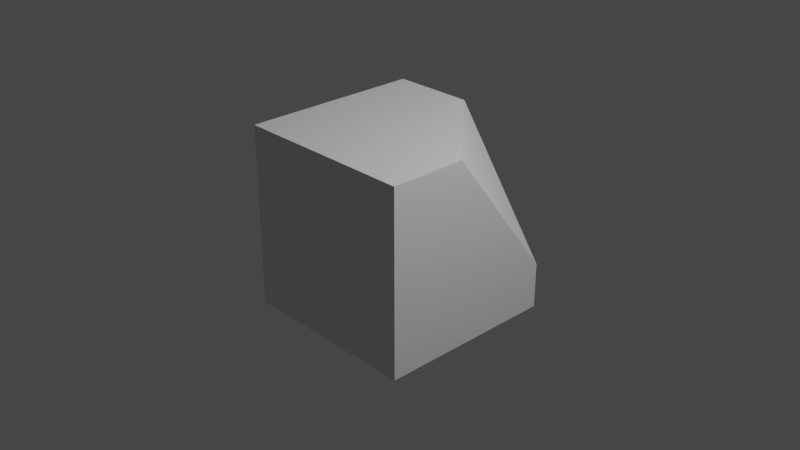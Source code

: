# Source: set_obj7_block.blend  (saved by Blender 3.4.6; exported with 4.5.12 LTS)
import bpy
from mathutils import Matrix  # noqa: F401  (used for matrix-valued properties, if any)

bpy.ops.wm.read_factory_settings(use_empty=True)
scene = bpy.context.scene
scene.name = 'Scene'

# ---- collections
col_collection = bpy.data.collections.new('Collection'); scene.collection.children.link(col_collection)

# ---- materials (node trees are filled in below, after node groups)
mat_material = bpy.data.materials.new('Material')
mat_material.alpha_threshold = 0.0
mat_material.use_transparent_shadow = False
mat_material.roughness = 0.5
mat_material.line_color = (0.0, 0.0, 0.0, 1.0)

# ---- material node trees
mat_material.use_nodes = True; mat_material.node_tree.nodes.clear()
_N = mat_material.node_tree.nodes; _L = mat_material.node_tree.links
n0 = _N.new('ShaderNodeOutputMaterial'); n0.name = 'Material Output'; n0.location = (300, 300)
n1 = _N.new('ShaderNodeBsdfPrincipled'); n1.name = 'Principled BSDF'; n1.location = (10, 300)
n1.distribution = 'GGX'
n1.subsurface_method = 'RANDOM_WALK_SKIN'
n1.inputs[3].default_value = 1.45
n1.inputs[27].default_value = (0.0, 0.0, 0.0, 1.0)
n1.inputs[28].default_value = 1.0
_L.new(n1.outputs[0], n0.inputs[0])
n0.is_active_output = True

# ---- world
world_world = bpy.data.worlds.new('World'); scene.world = world_world
world_world.use_nodes = True; world_world.node_tree.nodes.clear()
_N = world_world.node_tree.nodes; _L = world_world.node_tree.links
n0 = _N.new('ShaderNodeOutputWorld'); n0.name = 'World Output'; n0.location = (300, 300)
n1 = _N.new('ShaderNodeBackground'); n1.name = 'Background'; n1.location = (10, 300)
n1.inputs[0].default_value = (0.05088, 0.05088, 0.05088, 1.0)
_L.new(n1.outputs[0], n0.inputs[0])
n0.is_active_output = True
world_world.color = (0.05088, 0.05088, 0.05088)
world_world.use_sun_shadow = False
world_world.sun_shadow_jitter_overblur = 0.0

# ---- cameras
cam_camera = bpy.data.cameras.new('Camera')
cam_camera.clip_end = 100.0
cam_camera.ortho_scale = 7.314

# ---- lights
light_light = bpy.data.lights.new('Light', 'POINT')
light_light.transmission_factor = 0.0
light_light.energy = 1000.0
light_light.shadow_soft_size = 0.1
light_light.shadow_maximum_resolution = 0.006
light_light.use_absolute_resolution = True

# ---- meshes
me_cube = bpy.data.meshes.new('Cube')
me_cube.from_pydata([(1.0, 1.0, -1.0), (1.0, -1.0, 1.0), (1.0, -1.0, -1.0), (-1.0, 1.0, 1.0), (-1.0, 1.0, -1.0), (-1.0, -1.0, 1.0), (-1.0, -1.0, -1.0), (-0.0802, 1.0, 1.0), (0.9957, -0.1578, 1.0), (1.0, -0.1538, 1.0), (1.0, -0.1538, 0.9889), (1.0, 1.0, -0.5008)], [], [(7, 3, 5, 1, 9, 8), (2, 1, 5, 6), (6, 5, 3, 4), (4, 0, 2, 6), (9, 1, 2, 0, 11, 10), (0, 4, 3, 7, 11), (7, 8, 10, 11), (8, 9, 10)])
_uv = me_cube.uv_layers.new(name='UVMap')
_uv.uv.foreach_set('vector', [0.76, 0.5, 0.875, 0.5, 0.875, 0.75, 0.625, 0.75, 0.625, 0.6442, 0.6255, 0.6447, 0.375, 0.75, 0.625, 0.75, 0.625, 1.0, 0.375, 1.0, 0.375, 0.0, 0.625, 0.0, 0.625, 0.25, 0.375, 0.25, 0.125, 0.5, 0.375, 0.5, 0.375, 0.75, 0.125, 0.75, 0.625, 0.6442, 0.625, 0.75, 0.375, 0.75, 0.375, 0.5, 0.4374, 0.5, 0.6236, 0.6442, 0.375, 0.5, 0.375, 0.25, 0.625, 0.25, 0.625, 0.365, 0.4374, 0.5, 0.6023, 0.9476, 0.6023, 0.75, 0.6007, 0.75, 0.3902, 0.8557, 0.6023, 0.75, 0.6019, 0.7494, 0.6007, 0.75])
me_cube.materials.append(mat_material)
me_cube.use_mirror_vertex_groups = False
me_cube.update()

# ---- objects
ob_cube = bpy.data.objects.new('Cube', me_cube)
ob_light = bpy.data.objects.new('Light', light_light)
ob_camera = bpy.data.objects.new('Camera', cam_camera)

# ---- transforms, parenting, visibility, modifiers, constraints
ob_cube.location = (0.0, 0.0, 0.0)
ob_cube.lock_rotations_4d = False
ob_cube.empty_display_type = 'ARROWS'
ob_cube.lineart.crease_threshold = 0.0
ob_light.location = (4.076, 1.005, 5.904)
ob_light.rotation_euler = (0.6503, 0.05522, 1.866)
ob_light.lock_rotations_4d = False
ob_light.empty_display_type = 'ARROWS'
ob_light.color = (0.0, 0.0, 0.0, 0.0)
ob_light.lineart.crease_threshold = 0.0
ob_camera.location = (7.359, -6.926, 4.958)
ob_camera.rotation_euler = (1.109, 0.0, 0.8149)
ob_camera.lock_rotations_4d = False
ob_camera.empty_display_type = 'ARROWS'
ob_camera.color = (0.0, 0.0, 0.0, 0.0)
ob_camera.display_type = 'WIRE'
ob_camera.lineart.crease_threshold = 0.0

# ---- collection membership
col_collection.objects.link(ob_cube)
col_collection.objects.link(ob_light)
col_collection.objects.link(ob_camera)

# ---- scene / render settings (as saved in the file)
scene.camera = ob_camera
scene.frame_start = 1; scene.frame_end = 250; scene.frame_set(1)
scene.render.engine = 'BLENDER_EEVEE_NEXT'
scene.cycles.sampling_pattern = 'TABULATED_SOBOL'
scene.cycles.use_light_tree = False
scene.view_settings.view_transform = 'Filmic'
bpy.context.view_layer.update()
